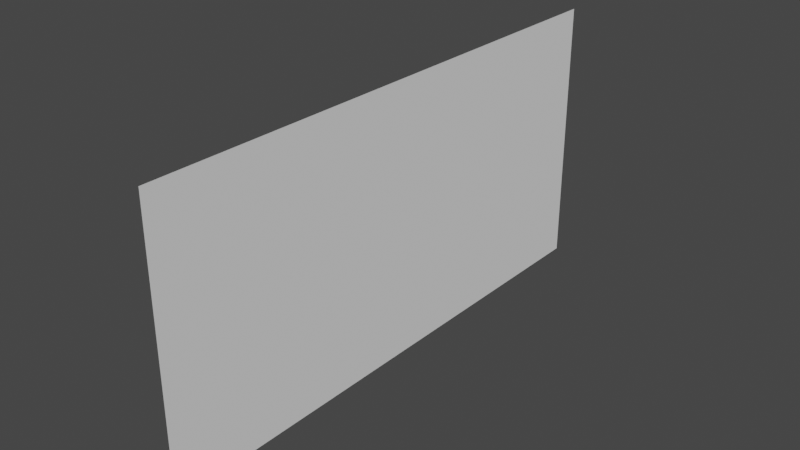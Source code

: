 # Source: LargeWall.blend  (saved by Blender 2.90.8; exported with 4.5.12 LTS)
import bpy
from mathutils import Matrix  # noqa: F401  (used for matrix-valued properties, if any)

bpy.ops.wm.read_factory_settings(use_empty=True)
scene = bpy.context.scene
scene.name = 'Scene'

# ---- collections
col_collection = bpy.data.collections.new('Collection'); scene.collection.children.link(col_collection)

# ---- world
world_world = bpy.data.worlds.new('World'); scene.world = world_world
world_world.use_nodes = True; world_world.node_tree.nodes.clear()
_N = world_world.node_tree.nodes; _L = world_world.node_tree.links
n0 = _N.new('ShaderNodeOutputWorld'); n0.name = 'World Output'; n0.location = (300, 300)
n1 = _N.new('ShaderNodeBackground'); n1.name = 'Background'; n1.location = (10, 300)
n1.inputs[0].default_value = (0.05088, 0.05088, 0.05088, 1.0)
_L.new(n1.outputs[0], n0.inputs[0])
n0.is_active_output = True
world_world.color = (0.05088, 0.05088, 0.05088)
world_world.use_sun_shadow = False
world_world.sun_shadow_jitter_overblur = 0.0

# ---- meshes
me_plane = bpy.data.meshes.new('Plane')
me_plane.from_pydata([(-1.0, -1.0, 0.0), (1.0, -1.0, 0.0), (-1.0, 1.0, 0.0), (1.0, 1.0, 0.0)], [], [(0, 1, 3, 2)])
_uv = me_plane.uv_layers.new(name='UVMap')
_uv.uv.foreach_set('vector', [0.0, 0.0, 1.0, 0.0, 1.0, 1.0, 0.0, 1.0])
me_plane.use_remesh_fix_poles = True
me_plane.use_remesh_preserve_attributes = False
me_plane.use_mirror_vertex_groups = False
me_plane.update()

# ---- objects
ob_plane = bpy.data.objects.new('Plane', me_plane)

# ---- transforms, parenting, visibility, modifiers, constraints
ob_plane.location = (1.0, 0.5, 1.0)
ob_plane.rotation_euler = (-0.0, 1.571, 0.0)
ob_plane.scale = (2.0, 4.0, 1.0)
ob_plane.lineart.crease_threshold = 0.0

# ---- collection membership
col_collection.objects.link(ob_plane)

# ---- scene / render settings (as saved in the file)
scene.frame_start = 1; scene.frame_end = 250; scene.frame_set(1)
scene.render.engine = 'BLENDER_EEVEE_NEXT'
scene.cycles.use_denoising = False
scene.cycles.samples = 128
scene.cycles.sampling_pattern = 'TABULATED_SOBOL'
scene.cycles.use_adaptive_sampling = False
scene.cycles.use_light_tree = False
scene.view_settings.view_transform = 'Filmic'
bpy.context.view_layer.update()

# ---- added for rendering (the .blend has no active camera and no usable light): camera, sun
cam_auto = bpy.data.cameras.new('AutoCamera')
cam_auto.lens = 50.0
cam_auto.sensor_width = 36.0
cam_auto.clip_end = 1000.0
ob_auto_camera = bpy.data.objects.new('AutoCamera', cam_auto)
scene.collection.objects.link(ob_auto_camera)
ob_auto_camera.location = (9.27546, -9.43055, 7.62037)
ob_auto_camera.rotation_euler = (1.09748, -7.21219e-08, 0.694738)
scene.camera = ob_auto_camera
light_auto_sun = bpy.data.lights.new('AutoSun', 'SUN')
light_auto_sun.energy = 3.0
light_auto_sun.angle = 0.0523599
ob_auto_sun = bpy.data.objects.new('AutoSun', light_auto_sun)
scene.collection.objects.link(ob_auto_sun)
ob_auto_sun.rotation_euler = (0.872665, 0.174533, 0.523599)
bpy.context.view_layer.update()
